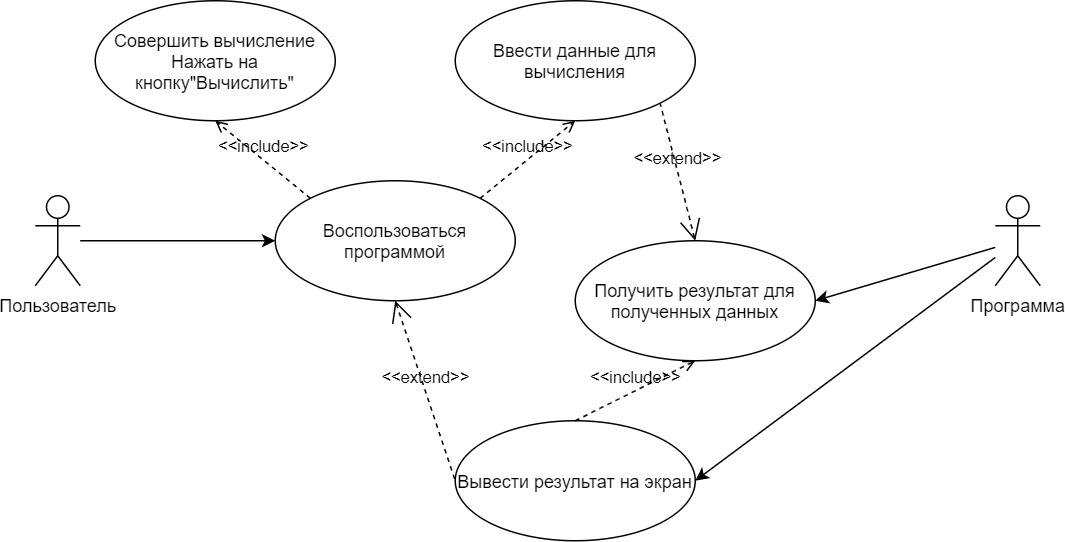

The diagram above was exported from draw.io. Its source (the exported page's mxGraphModel, read from the mxfile embedded in the PNG):
<mxGraphModel dx="1381" dy="764" grid="1" gridSize="10" guides="1" tooltips="1" connect="1" arrows="1" fold="1" page="1" pageScale="1" pageWidth="850" pageHeight="1100" math="0" shadow="0">
  <root>
    <mxCell id="0" />
    <mxCell id="1" parent="0" />
    <mxCell id="N5qb5WJPLfIQ8oajlujW-6" style="edgeStyle=orthogonalEdgeStyle;rounded=0;orthogonalLoop=1;jettySize=auto;html=1;entryX=0;entryY=0.5;entryDx=0;entryDy=0;" edge="1" parent="1" source="N5qb5WJPLfIQ8oajlujW-1" target="N5qb5WJPLfIQ8oajlujW-2">
      <mxGeometry relative="1" as="geometry" />
    </mxCell>
    <mxCell id="N5qb5WJPLfIQ8oajlujW-1" value="Пользователь&lt;br&gt;" style="shape=umlActor;html=1;verticalLabelPosition=bottom;verticalAlign=top;align=center;" vertex="1" parent="1">
      <mxGeometry x="40" y="330" width="30" height="60" as="geometry" />
    </mxCell>
    <mxCell id="N5qb5WJPLfIQ8oajlujW-2" value="Воспользоваться программой" style="ellipse;whiteSpace=wrap;html=1;" vertex="1" parent="1">
      <mxGeometry x="200" y="320" width="160" height="80" as="geometry" />
    </mxCell>
    <mxCell id="N5qb5WJPLfIQ8oajlujW-7" value="Совершить вычисление&lt;br&gt;Нажать на кнопку&quot;Вычислить&quot;" style="ellipse;whiteSpace=wrap;html=1;" vertex="1" parent="1">
      <mxGeometry x="80" y="200" width="160" height="80" as="geometry" />
    </mxCell>
    <mxCell id="N5qb5WJPLfIQ8oajlujW-8" value="Ввести данные для вычисления" style="ellipse;whiteSpace=wrap;html=1;" vertex="1" parent="1">
      <mxGeometry x="320" y="200" width="160" height="80" as="geometry" />
    </mxCell>
    <mxCell id="N5qb5WJPLfIQ8oajlujW-9" value="&amp;lt;&amp;lt;include&amp;gt;&amp;gt;" style="edgeStyle=none;html=1;endArrow=open;verticalAlign=bottom;dashed=1;labelBackgroundColor=none;exitX=1;exitY=0;exitDx=0;exitDy=0;entryX=0.5;entryY=1;entryDx=0;entryDy=0;" edge="1" parent="1" source="N5qb5WJPLfIQ8oajlujW-2" target="N5qb5WJPLfIQ8oajlujW-8">
      <mxGeometry width="160" relative="1" as="geometry">
        <mxPoint x="230" y="270" as="sourcePoint" />
        <mxPoint x="390" y="270" as="targetPoint" />
      </mxGeometry>
    </mxCell>
    <mxCell id="N5qb5WJPLfIQ8oajlujW-10" value="&amp;lt;&amp;lt;include&amp;gt;&amp;gt;" style="edgeStyle=none;html=1;endArrow=open;verticalAlign=bottom;dashed=1;labelBackgroundColor=none;exitX=0;exitY=0;exitDx=0;exitDy=0;entryX=0.5;entryY=1;entryDx=0;entryDy=0;" edge="1" parent="1" source="N5qb5WJPLfIQ8oajlujW-2" target="N5qb5WJPLfIQ8oajlujW-7">
      <mxGeometry width="160" relative="1" as="geometry">
        <mxPoint x="340" y="260" as="sourcePoint" />
        <mxPoint x="500" y="260" as="targetPoint" />
      </mxGeometry>
    </mxCell>
    <mxCell id="N5qb5WJPLfIQ8oajlujW-17" style="edgeStyle=none;rounded=0;orthogonalLoop=1;jettySize=auto;html=1;entryX=1;entryY=0.5;entryDx=0;entryDy=0;" edge="1" parent="1" source="N5qb5WJPLfIQ8oajlujW-11" target="N5qb5WJPLfIQ8oajlujW-14">
      <mxGeometry relative="1" as="geometry" />
    </mxCell>
    <mxCell id="N5qb5WJPLfIQ8oajlujW-18" style="edgeStyle=none;rounded=0;orthogonalLoop=1;jettySize=auto;html=1;entryX=1;entryY=0.5;entryDx=0;entryDy=0;" edge="1" parent="1" source="N5qb5WJPLfIQ8oajlujW-11" target="N5qb5WJPLfIQ8oajlujW-13">
      <mxGeometry relative="1" as="geometry" />
    </mxCell>
    <mxCell id="N5qb5WJPLfIQ8oajlujW-11" value="Программа" style="shape=umlActor;html=1;verticalLabelPosition=bottom;verticalAlign=top;align=center;" vertex="1" parent="1">
      <mxGeometry x="680" y="330" width="30" height="60" as="geometry" />
    </mxCell>
    <mxCell id="N5qb5WJPLfIQ8oajlujW-13" value="Получить результат для полученных данных" style="ellipse;whiteSpace=wrap;html=1;" vertex="1" parent="1">
      <mxGeometry x="400" y="360" width="160" height="80" as="geometry" />
    </mxCell>
    <mxCell id="N5qb5WJPLfIQ8oajlujW-14" value="Вывести результат на экран" style="ellipse;whiteSpace=wrap;html=1;" vertex="1" parent="1">
      <mxGeometry x="320" y="480" width="160" height="80" as="geometry" />
    </mxCell>
    <mxCell id="N5qb5WJPLfIQ8oajlujW-20" value="&amp;lt;&amp;lt;include&amp;gt;&amp;gt;" style="edgeStyle=none;html=1;endArrow=open;verticalAlign=bottom;dashed=1;labelBackgroundColor=none;exitX=0.5;exitY=0;exitDx=0;exitDy=0;entryX=0.5;entryY=1;entryDx=0;entryDy=0;" edge="1" parent="1" source="N5qb5WJPLfIQ8oajlujW-14" target="N5qb5WJPLfIQ8oajlujW-13">
      <mxGeometry width="160" relative="1" as="geometry">
        <mxPoint x="400" y="540" as="sourcePoint" />
        <mxPoint x="560" y="540" as="targetPoint" />
      </mxGeometry>
    </mxCell>
    <mxCell id="N5qb5WJPLfIQ8oajlujW-22" value="&amp;lt;&amp;lt;extend&amp;gt;&amp;gt;" style="edgeStyle=none;html=1;startArrow=open;endArrow=none;startSize=12;verticalAlign=bottom;dashed=1;labelBackgroundColor=none;entryX=0;entryY=0.5;entryDx=0;entryDy=0;exitX=0.5;exitY=1;exitDx=0;exitDy=0;" edge="1" parent="1" source="N5qb5WJPLfIQ8oajlujW-2" target="N5qb5WJPLfIQ8oajlujW-14">
      <mxGeometry width="160" relative="1" as="geometry">
        <mxPoint x="60" y="490" as="sourcePoint" />
        <mxPoint x="220" y="490" as="targetPoint" />
      </mxGeometry>
    </mxCell>
    <mxCell id="N5qb5WJPLfIQ8oajlujW-23" value="&amp;lt;&amp;lt;extend&amp;gt;&amp;gt;" style="edgeStyle=none;html=1;startArrow=open;endArrow=none;startSize=12;verticalAlign=bottom;dashed=1;labelBackgroundColor=none;exitX=0.5;exitY=0;exitDx=0;exitDy=0;entryX=1;entryY=1;entryDx=0;entryDy=0;" edge="1" parent="1" source="N5qb5WJPLfIQ8oajlujW-13" target="N5qb5WJPLfIQ8oajlujW-8">
      <mxGeometry width="160" relative="1" as="geometry">
        <mxPoint x="470" y="310" as="sourcePoint" />
        <mxPoint x="630" y="310" as="targetPoint" />
      </mxGeometry>
    </mxCell>
  </root>
</mxGraphModel>